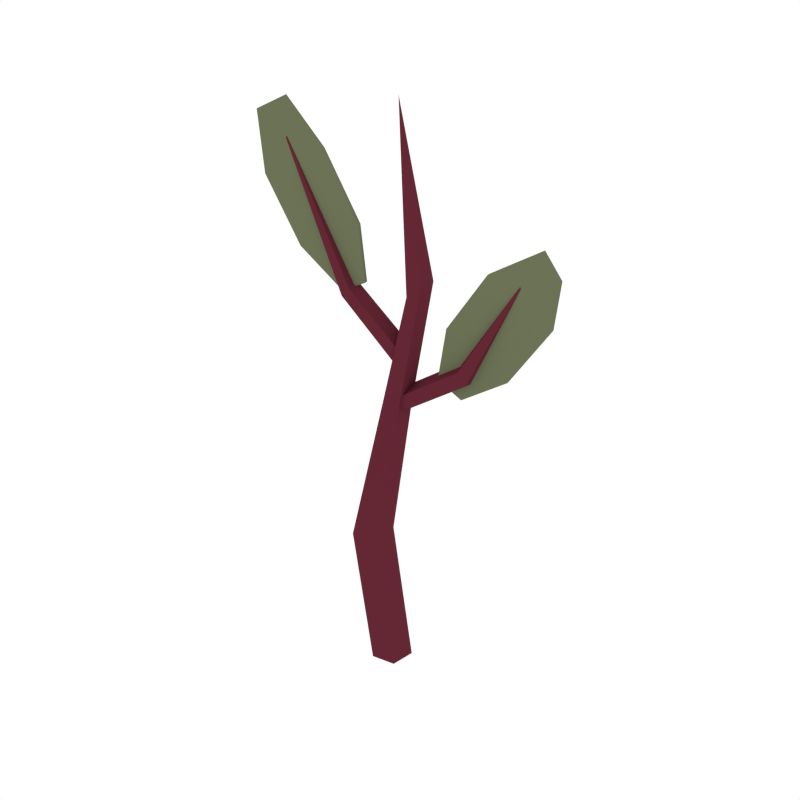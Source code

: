 # Source: Beet_1.blend  (saved by Blender 2.79.0; exported with 4.5.12 LTS)
import bpy
from mathutils import Matrix  # noqa: F401  (used for matrix-valued properties, if any)

bpy.ops.wm.read_factory_settings(use_empty=True)
scene = bpy.context.scene
scene.name = 'Scene'

# ---- collections
col_collection_1 = bpy.data.collections.new('Collection 1'); scene.collection.children.link(col_collection_1)

# ---- materials (node trees are filled in below, after node groups)
mat_darkgreen = bpy.data.materials.new('DarkGreen')
mat_darkgreen.alpha_threshold = 0.0
mat_darkgreen.diffuse_color = (0.1472, 0.1679, 0.09201, 1.0)
mat_darkgreen.roughness = 0.5
mat_darkred = bpy.data.materials.new('DarkRed')
mat_darkred.alpha_threshold = 0.0
mat_darkred.diffuse_color = (0.1282, 0.02118, 0.03539, 1.0)
mat_darkred.roughness = 0.5

# ---- material node trees

# ---- world
world_world = bpy.data.worlds.new('World'); scene.world = world_world
world_world.color = (1.0, 1.0, 1.0)
world_world.use_sun_shadow = False
world_world.sun_shadow_jitter_overblur = 0.0
world_world.cycles.sampling_method = 'NONE'
world_world.cycles.sample_map_resolution = 256

# ---- meshes
me_plane = bpy.data.meshes.new('Plane')
me_plane.from_pydata([(-0.05105, 0.02596, 0.4807), (-0.127, 0.0165, 0.4439), (-0.08622, 0.01275, 0.5567), (-0.1621, 0.003293, 0.52), (-0.0488, 0.03251, 0.4156), (-0.0789, 0.02876, 0.4011), (-0.1263, 0.001181, 0.6067), (-0.1623, -0.003308, 0.5893), (0.153, 0.06002, 0.4884), (0.1709, 0.06577, 0.4598), (0.03281, 0.05565, 0.3183), (0.06001, 0.06206, 0.2995), (0.09385, 0.05334, 0.4524), (0.1624, 0.06951, 0.4051), (0.04596, 0.05181, 0.3824), (0.1145, 0.06799, 0.3351), (-0.05176, 0.03009, 0.481), (-0.1277, 0.02063, 0.4443), (-0.08693, 0.01688, 0.5571), (-0.1628, 0.00742, 0.5204), (-0.04951, 0.03663, 0.416), (-0.07961, 0.03288, 0.4015), (-0.127, 0.005308, 0.6071), (-0.163, 0.0008188, 0.5897), (0.1523, 0.06414, 0.4888), (0.1702, 0.0699, 0.4602), (0.0321, 0.05978, 0.3187), (0.0593, 0.06619, 0.2999), (0.09315, 0.05747, 0.4528), (0.1617, 0.07364, 0.4055), (0.04526, 0.05594, 0.3828), (0.1138, 0.07211, 0.3355), (0.006002, 0.02847, -0.03064), (-0.01817, 0.02435, 0.1375), (0.03176, 0.01573, -0.03028), (0.007375, 0.01157, 0.1407), (0.0276, -0.01271, -0.03042), (0.003293, -0.01685, 0.1395), (-0.0007292, -0.01754, -0.03086), (-0.02478, -0.02164, 0.1356), (-0.01407, 0.007912, -0.031), (-0.03805, 0.003826, 0.1344), (-0.005939, 0.05988, 0.278), (-0.02248, 0.06835, 0.2854), (-0.008318, 0.04, 0.2786), (-0.02633, 0.03618, 0.2865), (-0.03509, 0.05371, 0.2907), (0.02866, 0.05127, 0.4311), (0.01316, 0.06135, 0.4233), (0.02668, 0.03201, 0.4259), (0.009957, 0.03019, 0.415), (0.001601, 0.04832, 0.4134), (0.004904, 0.02378, 0.6217), (-0.0621, 0.03692, 0.4126), (-0.07222, 0.04468, 0.4051), (-0.06309, 0.02271, 0.4081), (-0.07354, 0.02212, 0.3978), (-0.07894, 0.0355, 0.396), (-0.1416, 0.001107, 0.5973), (-0.002839, 0.05324, 0.3496), (-0.01343, 0.06199, 0.3408), (-0.003692, 0.03773, 0.3444), (-0.01474, 0.03709, 0.3325), (-0.02068, 0.05197, 0.3303), (0.05799, 0.0643, 0.3432), (0.06349, 0.07594, 0.333), (0.06342, 0.04964, 0.3375), (0.07171, 0.05263, 0.3238), (0.07153, 0.06855, 0.321), (0.1389, 0.06133, 0.4638), (-0.02571, 0.05522, 0.2873), (-0.02112, 0.06666, 0.2768), (-0.02075, 0.04088, 0.2815), (-0.01319, 0.04359, 0.2675), (-0.01345, 0.05941, 0.2646)], [], [(0, 2, 3, 1), (1, 5, 4, 0), (2, 6, 7, 3), (13, 9, 8, 12), (14, 10, 11, 15), (15, 13, 12, 14), (16, 17, 19, 18), (17, 16, 20, 21), (18, 19, 23, 22), (29, 28, 24, 25), (30, 31, 27, 26), (31, 30, 28, 29), (10, 14, 30, 26), (3, 7, 23, 19), (1, 3, 19, 17), (14, 12, 28, 30), (12, 8, 24, 28), (13, 15, 31, 29), (8, 9, 25, 24), (4, 5, 21, 20), (11, 10, 26, 27), (5, 1, 17, 21), (9, 13, 29, 25), (0, 4, 20, 16), (7, 6, 22, 23), (2, 0, 16, 18), (15, 11, 27, 31), (6, 2, 18, 22), (32, 33, 35, 34), (34, 35, 37, 36), (36, 37, 39, 38), (35, 33, 43, 42), (38, 39, 41, 40), (40, 41, 33, 32), (43, 46, 51, 48), (39, 37, 44, 45), (41, 39, 45, 46), (37, 35, 42, 44), (33, 41, 46, 43), (51, 50, 52), (45, 44, 49, 50), (42, 43, 48, 47), (46, 45, 50, 51), (44, 42, 47, 49), (49, 47, 52), (48, 51, 52), (50, 49, 52), (47, 48, 52), (57, 56, 58), (55, 53, 58), (54, 57, 58), (56, 55, 58), (53, 54, 58), (57, 54, 60, 63), (55, 56, 62, 61), (54, 53, 59, 60), (56, 57, 63, 62), (53, 55, 61, 59), (68, 69, 67), (66, 69, 64), (65, 69, 68), (67, 69, 66), (64, 69, 65), (68, 74, 71, 65), (66, 72, 73, 67), (65, 71, 70, 64), (67, 73, 74, 68), (64, 70, 72, 66)])
me_plane.polygons.foreach_set('material_index', [0, 0, 0, 0, 0, 0, 0, 0, 0, 0, 0, 0, 0, 0, 0, 0, 0, 0, 0, 0, 0, 0, 0, 0, 0, 0, 0, 0, 1, 1, 1, 1, 1, 1, 1, 1, 1, 1, 1, 1, 1, 1, 1, 1, 1, 1, 1, 1, 1, 1, 1, 1, 1, 1, 1, 1, 1, 1, 1, 1, 1, 1, 1, 1, 1, 1, 1, 1])
me_plane.materials.append(mat_darkgreen)
me_plane.materials.append(mat_darkred)
me_plane.use_remesh_preserve_volume = False
me_plane.use_remesh_preserve_attributes = False
me_plane.use_mirror_vertex_groups = False
me_plane.update()

# ---- objects
ob_beet_1 = bpy.data.objects.new('Beet_1', me_plane)

# ---- transforms, parenting, visibility, modifiers, constraints
ob_beet_1.location = (0.0, 0.0, 0.0)
ob_beet_1.lineart.crease_threshold = 0.0

# ---- collection membership
col_collection_1.objects.link(ob_beet_1)

# ---- scene / render settings (as saved in the file)
scene.frame_start = 1; scene.frame_end = 250; scene.frame_set(0)
scene.render.engine = 'CYCLES'
scene.render.resolution_x = 1000
scene.render.resolution_y = 1000
scene.render.dither_intensity = 0.0
scene.cycles.samples = 200
scene.cycles.sampling_pattern = 'TABULATED_SOBOL'
scene.cycles.light_sampling_threshold = 0.0
scene.cycles.use_adaptive_sampling = False
scene.cycles.use_light_tree = False
scene.cycles.caustics_reflective = False
scene.cycles.caustics_refractive = False
scene.cycles.blur_glossy = 0.0
scene.cycles.max_bounces = 2
scene.cycles.pixel_filter_type = 'GAUSSIAN'
scene.cycles.sample_clamp_indirect = 0.0
scene.view_settings.view_transform = 'Standard'
bpy.context.view_layer.update()

# ---- added for rendering (the .blend has no active camera): camera
cam_auto = bpy.data.cameras.new('AutoCamera')
cam_auto.lens = 50.0
cam_auto.sensor_width = 36.0
cam_auto.clip_end = 1000.0
ob_auto_camera = bpy.data.objects.new('AutoCamera', cam_auto)
scene.collection.objects.link(ob_auto_camera)
ob_auto_camera.location = (0.688255, -0.794026, 0.842797)
ob_auto_camera.rotation_euler = (1.09748, -7.21219e-08, 0.694738)
scene.camera = ob_auto_camera
bpy.context.view_layer.update()
